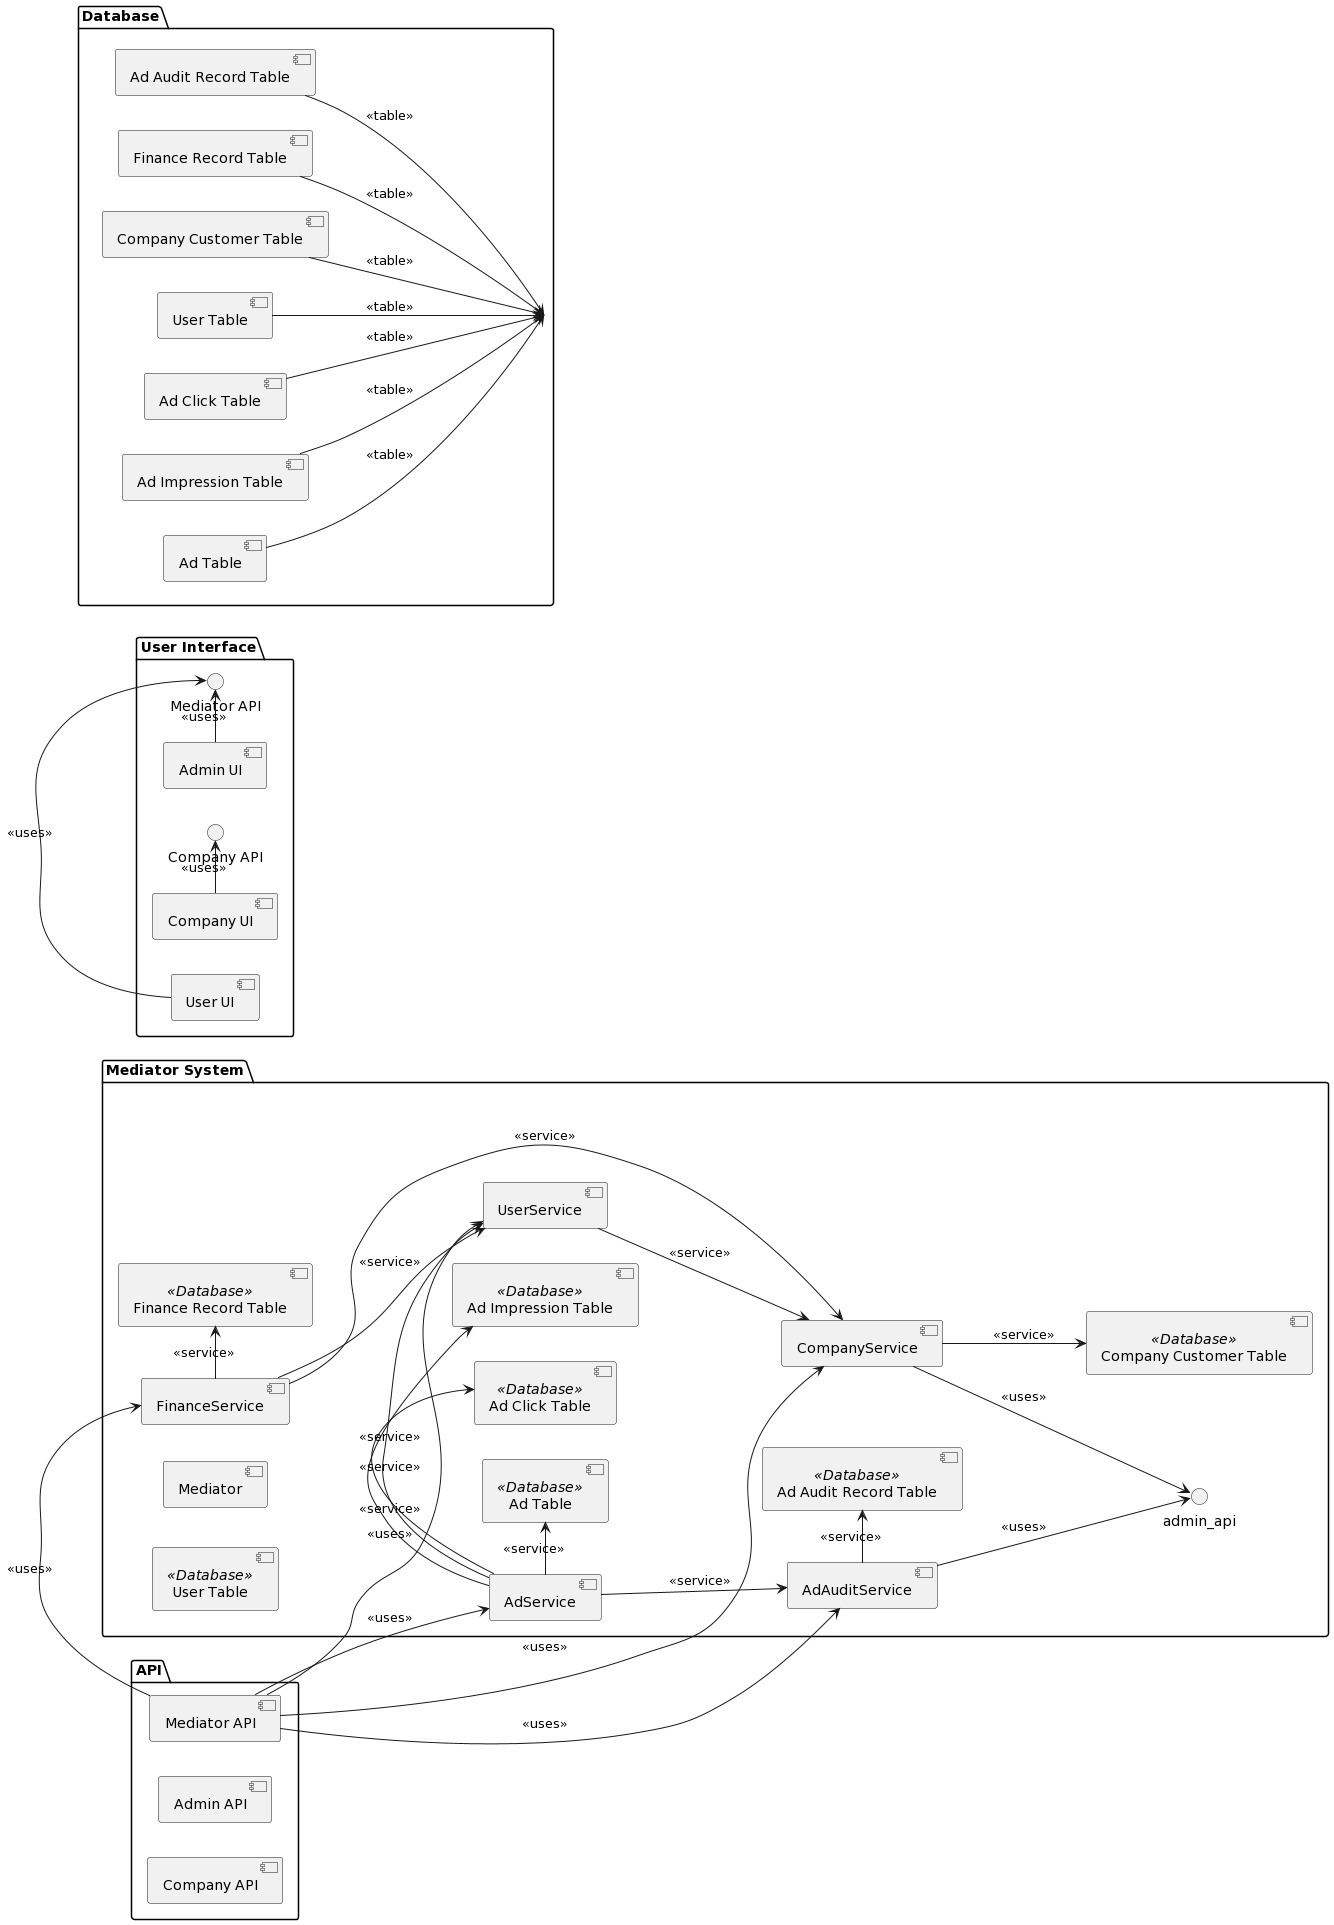

The diagram above was rendered by PlantUML. Its source (embedded in the PNG):
@startuml
!define MEDIATOR_API "Mediator API"
!define COMPANY_API "Company API"
!define ADMIN_API "Admin API"
!define DATABASE "Database"

left to right direction

package "Mediator System" {
  [Mediator]
  [AdService] as ad_service
  [UserService] as user_service
  [FinanceService] as finance_service
  [AdAuditService] as ad_audit_service
  [CompanyService] as company_service

  database [Ad Table] as ad_table <<Database>>
  database [Ad Impression Table] as ad_impression_table <<Database>>
  database [Ad Click Table] as ad_click_table <<Database>>
  database [User Table] as user_table <<Database>>
  database [Company Customer Table] as company_customer_table <<Database>>
  database [Finance Record Table] as finance_record_table <<Database>>
  database [Ad Audit Record Table] as ad_audit_record_table <<Database>>

  ad_service -right-> ad_table : <<service>>
  ad_service -right-> ad_impression_table : <<service>>
  ad_service -right-> ad_click_table : <<service>>
  ad_service -right-> user_service : <<service>>
  ad_service -down-> ad_audit_service : <<service>>
  user_service -down-> company_service : <<service>>
  finance_service -down-> company_service : <<service>>
  finance_service -down-> user_service : <<service>>
  ad_audit_service -down-> admin_api : <<uses>>
  company_service -down-> admin_api : <<uses>>
  company_service -down-> company_customer_table : <<service>>
  finance_service -right-> finance_record_table : <<service>>
  ad_audit_service -right-> ad_audit_record_table : <<service>>
}

package "User Interface" {
  [Admin UI] as admin_ui
  [Company UI] as company_ui
  [User UI] as user_ui

  admin_ui -> MEDIATOR_API : <<uses>>
  company_ui -> COMPANY_API : <<uses>>
  user_ui -> MEDIATOR_API : <<uses>>
}

package "API" {
  [Admin API] as admin_ap1
  [Company API] as company_api
  [Mediator API] as mediator_api

  mediator_api -right-> ad_service : <<uses>>
  mediator_api -right-> user_service : <<uses>>
  mediator_api -right-> finance_service : <<uses>>
  mediator_api -right-> ad_audit_service : <<uses>>
  mediator_api -right-> company_service : <<uses>>
}

package "Database" {
  [Ad Table] --> DATABASE : <<table>>
  [Ad Impression Table] --> DATABASE : <<table>>
  [Ad Click Table] --> DATABASE : <<table>>
  [User Table] --> DATABASE : <<table>>
  [Company Customer Table] --> DATABASE : <<table>>
  [Finance Record Table] --> DATABASE : <<table>>
  [Ad Audit Record Table] --> DATABASE : <<table>>
}
@enduml